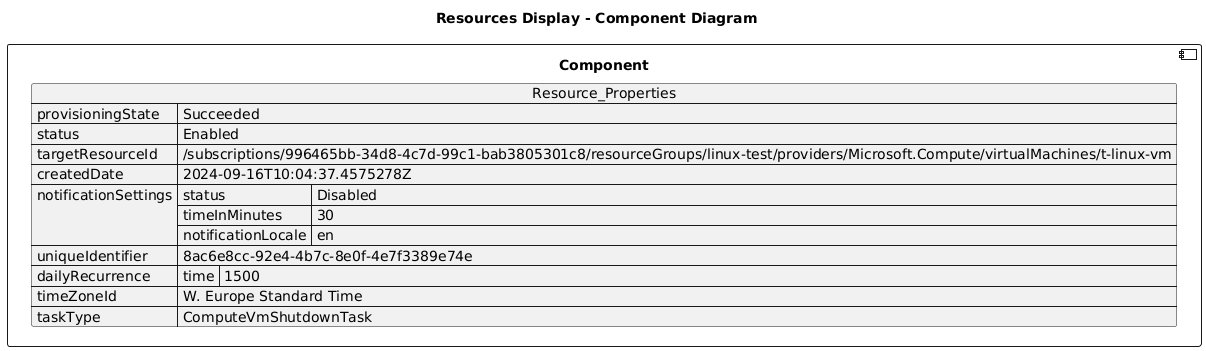

The diagram above was rendered by PlantUML. Its source (embedded in the PNG):
@startuml

title Resources Display - Component Diagram

component Component {

json  Resource_Properties {
  "provisioningState": "Succeeded",
  "status": "Enabled",
  "targetResourceId": "/subscriptions/996465bb-34d8-4c7d-99c1-bab3805301c8/resourceGroups/linux-test/providers/Microsoft.Compute/virtualMachines/t-linux-vm",
  "createdDate": "2024-09-16T10:04:37.4575278Z",
  "notificationSettings": {
    "status": "Disabled",
    "timeInMinutes": 30,
    "notificationLocale": "en"
  },
  "uniqueIdentifier": "8ac6e8cc-92e4-4b7c-8e0f-4e7f3389e74e",
  "dailyRecurrence": {
    "time": "1500"
  },
  "timeZoneId": "W. Europe Standard Time",
  "taskType": "ComputeVmShutdownTask"
}
}
@enduml